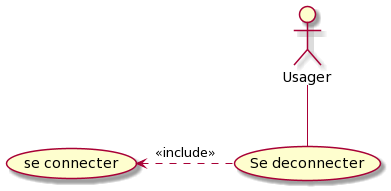

The diagram above was rendered by PlantUML. Its source (embedded in the PNG):
@startuml
'participants :
actor :Usager: as usa

(Se deconnecter) as (sedec)

usa--(sedec)
(sedec) .left.> (se connecter) : << include >>
@enduml